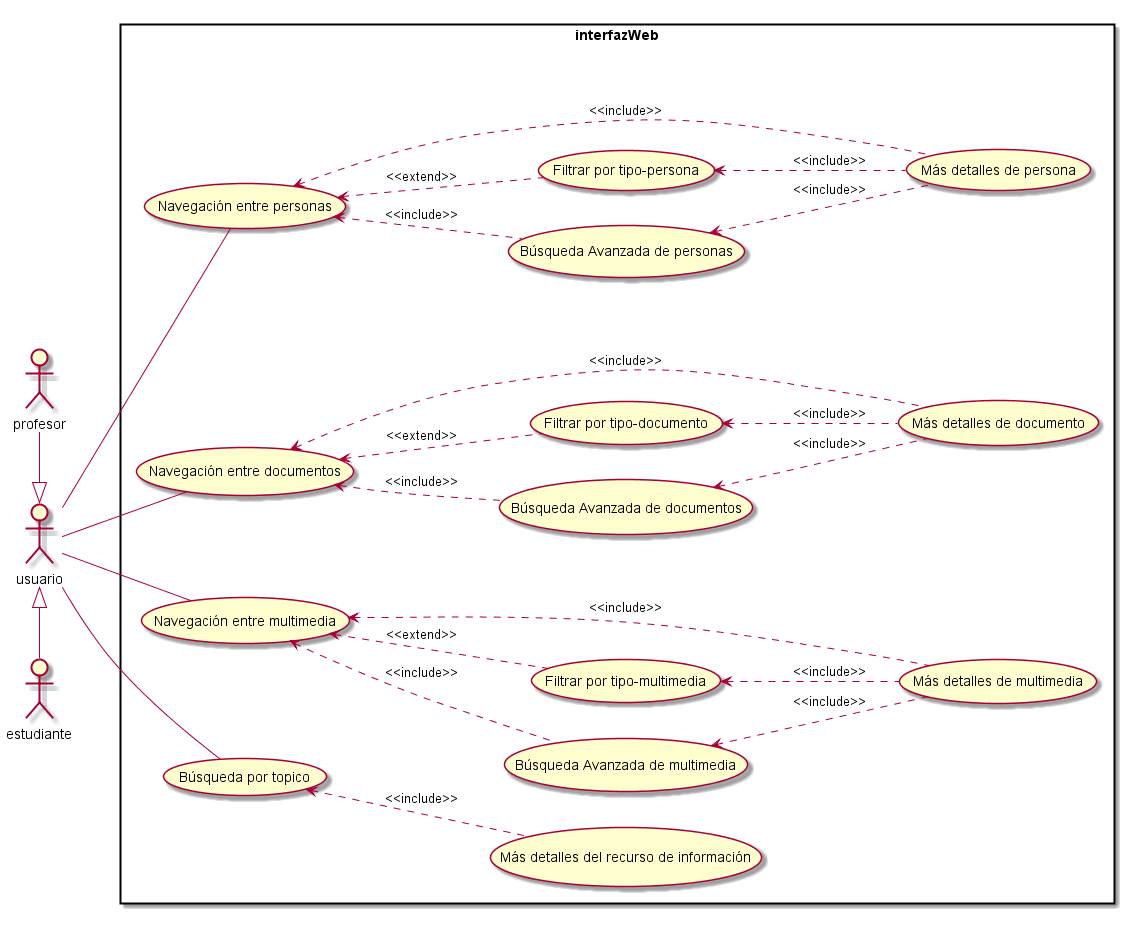

The diagram above was rendered by PlantUML. Its source (embedded in the PNG):
@startuml
left to right direction
skinparam packageStyle rect

actor usuario as usu1
actor profesor as usu2
actor estudiante as usu3

usu3 -left--|> usu1
usu2 -right--|> usu1

rectangle interfazWeb {
	usu1 -- (Búsqueda por topico)
	usu1 -- (Navegación entre multimedia)
	usu1 -- (Navegación entre documentos)
	usu1 -- (Navegación entre personas)

	(Más detalles del recurso de información) -up.> (Búsqueda por topico): <<include>>
	(Búsqueda Avanzada de documentos) -up.> (Navegación entre documentos): <<include>>
	(Búsqueda Avanzada de multimedia) -up.> (Navegación entre multimedia): <<include>>
	(Búsqueda Avanzada de personas) -up.> (Navegación entre personas): <<include>>

	(Filtrar por tipo-multimedia) -up.> (Navegación entre multimedia): <<extend>>
	(Filtrar por tipo-documento) -up.> (Navegación entre documentos): <<extend>>
	(Filtrar por tipo-persona) -up.> (Navegación entre personas): <<extend>>
	
	(Más detalles de multimedia) -up.> (Filtrar por tipo-multimedia): <<include>>
	(Más detalles de multimedia) -up.> (Búsqueda Avanzada de multimedia): <<include>>
	(Más detalles de multimedia) -up.> (Navegación entre multimedia): <<include>>
	
	(Más detalles de documento) -up.> (Filtrar por tipo-documento): <<include>>
	(Más detalles de documento) -up.> (Búsqueda Avanzada de documentos): <<include>>
	(Más detalles de documento) -up.> (Navegación entre documentos): <<include>>
	
	(Más detalles de persona) -up.> (Filtrar por tipo-persona): <<include>>
	(Más detalles de persona) -up.> (Búsqueda Avanzada de personas): <<include>>
	(Más detalles de persona) -up.> (Navegación entre personas): <<include>>
}
@enduml